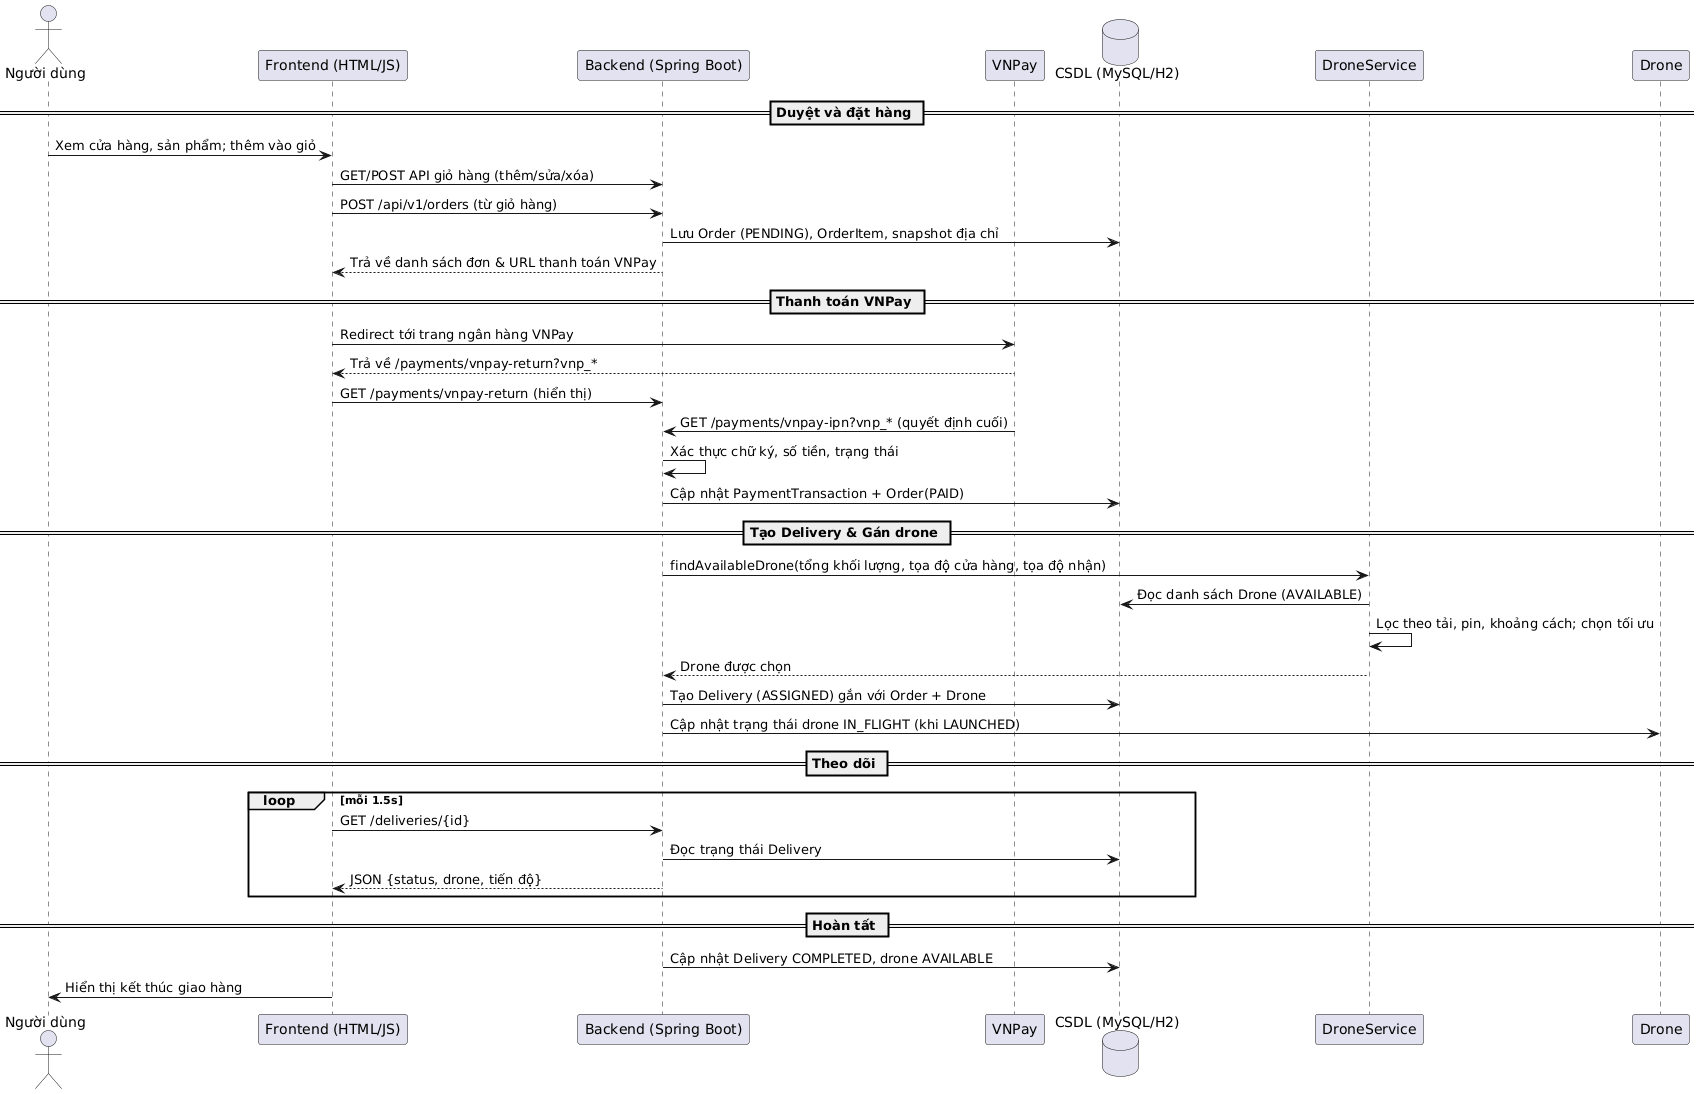

The diagram above was rendered by PlantUML. Its source (embedded in the PNG):
@startuml
actor "Người dùng" as USER
participant "Frontend (HTML/JS)" as FE
participant "Backend (Spring Boot)" as BE
participant "VNPay" as VNP
database "CSDL (MySQL/H2)" as DB
participant "DroneService" as DS
participant "Drone" as DRN

== Duyệt và đặt hàng ==
USER -> FE: Xem cửa hàng, sản phẩm; thêm vào giỏ
FE -> BE: GET/POST API giỏ hàng (thêm/sửa/xóa)
FE -> BE: POST /api/v1/orders (từ giỏ hàng)
BE -> DB: Lưu Order (PENDING), OrderItem, snapshot địa chỉ
BE --> FE: Trả về danh sách đơn & URL thanh toán VNPay

== Thanh toán VNPay ==
FE -> VNP: Redirect tới trang ngân hàng VNPay
VNP --> FE: Trả về /payments/vnpay-return?vnp_*
FE -> BE: GET /payments/vnpay-return (hiển thị)
VNP -> BE: GET /payments/vnpay-ipn?vnp_* (quyết định cuối)
BE -> BE: Xác thực chữ ký, số tiền, trạng thái
BE -> DB: Cập nhật PaymentTransaction + Order(PAID)

== Tạo Delivery & Gán drone ==
BE -> DS: findAvailableDrone(tổng khối lượng, tọa độ cửa hàng, tọa độ nhận)
DS -> DB: Đọc danh sách Drone (AVAILABLE)
DS -> DS: Lọc theo tải, pin, khoảng cách; chọn tối ưu
DS --> BE: Drone được chọn
BE -> DB: Tạo Delivery (ASSIGNED) gắn với Order + Drone
BE -> DRN: Cập nhật trạng thái drone IN_FLIGHT (khi LAUNCHED)

== Theo dõi ==
loop mỗi 1.5s
  FE -> BE: GET /deliveries/{id}
  BE -> DB: Đọc trạng thái Delivery
  BE --> FE: JSON {status, drone, tiến độ}
end

== Hoàn tất ==
BE -> DB: Cập nhật Delivery COMPLETED, drone AVAILABLE
FE -> USER: Hiển thị kết thúc giao hàng
@enduml